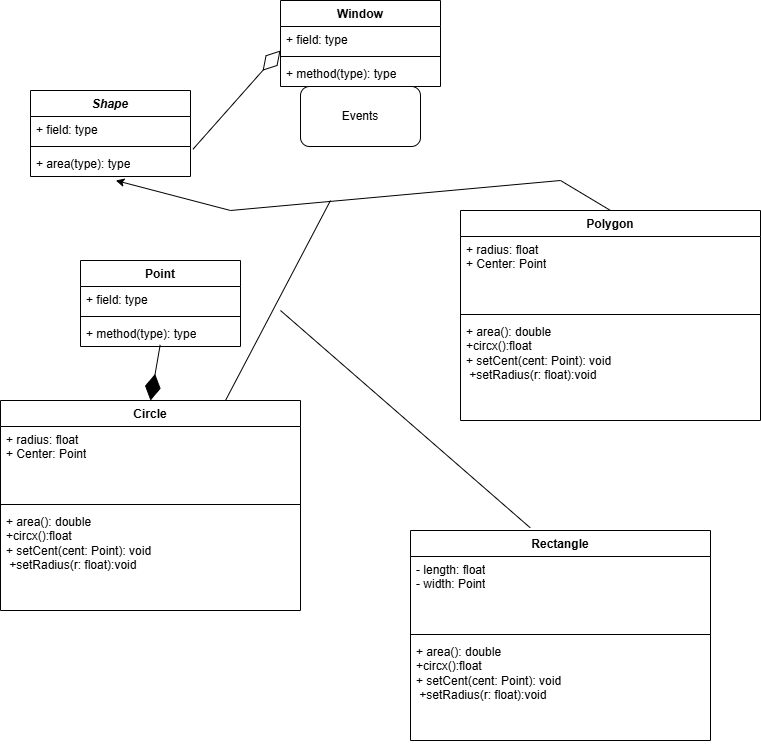

The diagram above was exported from draw.io. Its source (the exported page's mxGraphModel, read from the mxfile embedded in the PNG):
<mxGraphModel dx="1042" dy="561" grid="1" gridSize="10" guides="1" tooltips="1" connect="1" arrows="1" fold="1" page="1" pageScale="1" pageWidth="850" pageHeight="1100" math="0" shadow="0">
  <root>
    <mxCell id="0" />
    <mxCell id="1" parent="0" />
    <mxCell id="9zOo7SEA6B7sxuyQujt6-5" parent="1" style="swimlane;fontStyle=1;align=center;verticalAlign=top;childLayout=stackLayout;horizontal=1;startSize=26;horizontalStack=0;resizeParent=1;resizeParentMax=0;resizeLast=0;collapsible=1;marginBottom=0;whiteSpace=wrap;html=1;" value="&lt;i&gt;Shape&lt;/i&gt;" vertex="1">
      <mxGeometry height="86" width="160" x="60" y="180" as="geometry" />
    </mxCell>
    <mxCell id="9zOo7SEA6B7sxuyQujt6-6" parent="9zOo7SEA6B7sxuyQujt6-5" style="text;strokeColor=none;fillColor=none;align=left;verticalAlign=top;spacingLeft=4;spacingRight=4;overflow=hidden;rotatable=0;points=[[0,0.5],[1,0.5]];portConstraint=eastwest;whiteSpace=wrap;html=1;" value="+ field: type" vertex="1">
      <mxGeometry height="26" width="160" y="26" as="geometry" />
    </mxCell>
    <mxCell id="9zOo7SEA6B7sxuyQujt6-7" parent="9zOo7SEA6B7sxuyQujt6-5" style="line;strokeWidth=1;fillColor=none;align=left;verticalAlign=middle;spacingTop=-1;spacingLeft=3;spacingRight=3;rotatable=0;labelPosition=right;points=[];portConstraint=eastwest;strokeColor=inherit;" value="" vertex="1">
      <mxGeometry height="8" width="160" y="52" as="geometry" />
    </mxCell>
    <mxCell id="9zOo7SEA6B7sxuyQujt6-8" parent="9zOo7SEA6B7sxuyQujt6-5" style="text;strokeColor=none;fillColor=none;align=left;verticalAlign=top;spacingLeft=4;spacingRight=4;overflow=hidden;rotatable=0;points=[[0,0.5],[1,0.5]];portConstraint=eastwest;whiteSpace=wrap;html=1;" value="+ area(type): type" vertex="1">
      <mxGeometry height="26" width="160" y="60" as="geometry" />
    </mxCell>
    <mxCell id="9zOo7SEA6B7sxuyQujt6-9" parent="1" style="swimlane;fontStyle=1;align=center;verticalAlign=top;childLayout=stackLayout;horizontal=1;startSize=26;horizontalStack=0;resizeParent=1;resizeParentMax=0;resizeLast=0;collapsible=1;marginBottom=0;whiteSpace=wrap;html=1;" value="Circle" vertex="1">
      <mxGeometry height="210" width="300" x="30" y="490" as="geometry" />
    </mxCell>
    <mxCell id="9zOo7SEA6B7sxuyQujt6-10" parent="9zOo7SEA6B7sxuyQujt6-9" style="text;strokeColor=none;fillColor=none;align=left;verticalAlign=top;spacingLeft=4;spacingRight=4;overflow=hidden;rotatable=0;points=[[0,0.5],[1,0.5]];portConstraint=eastwest;whiteSpace=wrap;html=1;" value="+ radius: float&lt;div&gt;+ Center: Point&lt;/div&gt;" vertex="1">
      <mxGeometry height="74" width="300" y="26" as="geometry" />
    </mxCell>
    <mxCell id="9zOo7SEA6B7sxuyQujt6-11" parent="9zOo7SEA6B7sxuyQujt6-9" style="line;strokeWidth=1;fillColor=none;align=left;verticalAlign=middle;spacingTop=-1;spacingLeft=3;spacingRight=3;rotatable=0;labelPosition=right;points=[];portConstraint=eastwest;strokeColor=inherit;" value="" vertex="1">
      <mxGeometry height="8" width="300" y="100" as="geometry" />
    </mxCell>
    <mxCell id="9zOo7SEA6B7sxuyQujt6-12" parent="9zOo7SEA6B7sxuyQujt6-9" style="text;strokeColor=none;fillColor=none;align=left;verticalAlign=top;spacingLeft=4;spacingRight=4;overflow=hidden;rotatable=0;points=[[0,0.5],[1,0.5]];portConstraint=eastwest;whiteSpace=wrap;html=1;" value="+ area(): double&lt;div&gt;+circx():float&lt;br&gt;+ setCent(cent: Point): void&lt;/div&gt;&lt;div&gt;&amp;nbsp;+setRadius(r: float):void&lt;/div&gt;&lt;div&gt;&lt;br&gt;&lt;/div&gt;" vertex="1">
      <mxGeometry height="102" width="300" y="108" as="geometry" />
    </mxCell>
    <mxCell id="9zOo7SEA6B7sxuyQujt6-13" parent="1" style="swimlane;fontStyle=1;align=center;verticalAlign=top;childLayout=stackLayout;horizontal=1;startSize=26;horizontalStack=0;resizeParent=1;resizeParentMax=0;resizeLast=0;collapsible=1;marginBottom=0;whiteSpace=wrap;html=1;" value="Window" vertex="1">
      <mxGeometry height="86" width="160" x="310" y="90" as="geometry" />
    </mxCell>
    <mxCell id="9zOo7SEA6B7sxuyQujt6-14" parent="9zOo7SEA6B7sxuyQujt6-13" style="text;strokeColor=none;fillColor=none;align=left;verticalAlign=top;spacingLeft=4;spacingRight=4;overflow=hidden;rotatable=0;points=[[0,0.5],[1,0.5]];portConstraint=eastwest;whiteSpace=wrap;html=1;" value="+ field: type" vertex="1">
      <mxGeometry height="26" width="160" y="26" as="geometry" />
    </mxCell>
    <mxCell id="9zOo7SEA6B7sxuyQujt6-15" parent="9zOo7SEA6B7sxuyQujt6-13" style="line;strokeWidth=1;fillColor=none;align=left;verticalAlign=middle;spacingTop=-1;spacingLeft=3;spacingRight=3;rotatable=0;labelPosition=right;points=[];portConstraint=eastwest;strokeColor=inherit;" value="" vertex="1">
      <mxGeometry height="8" width="160" y="52" as="geometry" />
    </mxCell>
    <mxCell id="9zOo7SEA6B7sxuyQujt6-16" parent="9zOo7SEA6B7sxuyQujt6-13" style="text;strokeColor=none;fillColor=none;align=left;verticalAlign=top;spacingLeft=4;spacingRight=4;overflow=hidden;rotatable=0;points=[[0,0.5],[1,0.5]];portConstraint=eastwest;whiteSpace=wrap;html=1;" value="+ method(type): type" vertex="1">
      <mxGeometry height="26" width="160" y="60" as="geometry" />
    </mxCell>
    <mxCell id="9zOo7SEA6B7sxuyQujt6-18" edge="1" parent="1" source="9zOo7SEA6B7sxuyQujt6-8" style="endArrow=diamondThin;endFill=0;endSize=24;html=1;rounded=0;exitX=1.015;exitY=-0.046;exitDx=0;exitDy=0;exitPerimeter=0;entryX=0;entryY=0.923;entryDx=0;entryDy=0;entryPerimeter=0;" target="9zOo7SEA6B7sxuyQujt6-14" value="">
      <mxGeometry relative="1" width="160" as="geometry">
        <mxPoint x="180" y="290" as="sourcePoint" />
        <mxPoint x="340" y="290" as="targetPoint" />
      </mxGeometry>
    </mxCell>
    <mxCell id="9zOo7SEA6B7sxuyQujt6-19" parent="1" style="swimlane;fontStyle=1;align=center;verticalAlign=top;childLayout=stackLayout;horizontal=1;startSize=26;horizontalStack=0;resizeParent=1;resizeParentMax=0;resizeLast=0;collapsible=1;marginBottom=0;whiteSpace=wrap;html=1;" value="Point" vertex="1">
      <mxGeometry height="86" width="160" x="110" y="350" as="geometry" />
    </mxCell>
    <mxCell id="9zOo7SEA6B7sxuyQujt6-20" parent="9zOo7SEA6B7sxuyQujt6-19" style="text;strokeColor=none;fillColor=none;align=left;verticalAlign=top;spacingLeft=4;spacingRight=4;overflow=hidden;rotatable=0;points=[[0,0.5],[1,0.5]];portConstraint=eastwest;whiteSpace=wrap;html=1;" value="+ field: type" vertex="1">
      <mxGeometry height="26" width="160" y="26" as="geometry" />
    </mxCell>
    <mxCell id="9zOo7SEA6B7sxuyQujt6-21" parent="9zOo7SEA6B7sxuyQujt6-19" style="line;strokeWidth=1;fillColor=none;align=left;verticalAlign=middle;spacingTop=-1;spacingLeft=3;spacingRight=3;rotatable=0;labelPosition=right;points=[];portConstraint=eastwest;strokeColor=inherit;" value="" vertex="1">
      <mxGeometry height="8" width="160" y="52" as="geometry" />
    </mxCell>
    <mxCell id="9zOo7SEA6B7sxuyQujt6-22" parent="9zOo7SEA6B7sxuyQujt6-19" style="text;strokeColor=none;fillColor=none;align=left;verticalAlign=top;spacingLeft=4;spacingRight=4;overflow=hidden;rotatable=0;points=[[0,0.5],[1,0.5]];portConstraint=eastwest;whiteSpace=wrap;html=1;" value="+ method(type): type" vertex="1">
      <mxGeometry height="26" width="160" y="60" as="geometry" />
    </mxCell>
    <mxCell id="9zOo7SEA6B7sxuyQujt6-23" edge="1" parent="1" source="9zOo7SEA6B7sxuyQujt6-22" style="endArrow=diamondThin;endFill=1;endSize=24;html=1;rounded=0;exitX=0.498;exitY=0.938;exitDx=0;exitDy=0;exitPerimeter=0;entryX=0.5;entryY=0;entryDx=0;entryDy=0;" target="9zOo7SEA6B7sxuyQujt6-9" value="">
      <mxGeometry relative="1" width="160" as="geometry">
        <mxPoint x="310" y="380" as="sourcePoint" />
        <mxPoint x="170" y="460" as="targetPoint" />
      </mxGeometry>
    </mxCell>
    <mxCell id="9zOo7SEA6B7sxuyQujt6-24" parent="1" style="rounded=1;whiteSpace=wrap;html=1;" value="Events" vertex="1">
      <mxGeometry height="60" width="120" x="330" y="176" as="geometry" />
    </mxCell>
    <mxCell id="9zOo7SEA6B7sxuyQujt6-29" parent="1" style="swimlane;fontStyle=1;align=center;verticalAlign=top;childLayout=stackLayout;horizontal=1;startSize=26;horizontalStack=0;resizeParent=1;resizeParentMax=0;resizeLast=0;collapsible=1;marginBottom=0;whiteSpace=wrap;html=1;" value="Polygon" vertex="1">
      <mxGeometry height="210" width="300" x="490" y="300" as="geometry" />
    </mxCell>
    <mxCell id="9zOo7SEA6B7sxuyQujt6-30" parent="9zOo7SEA6B7sxuyQujt6-29" style="text;strokeColor=none;fillColor=none;align=left;verticalAlign=top;spacingLeft=4;spacingRight=4;overflow=hidden;rotatable=0;points=[[0,0.5],[1,0.5]];portConstraint=eastwest;whiteSpace=wrap;html=1;" value="+ radius: float&lt;div&gt;+ Center: Point&lt;/div&gt;" vertex="1">
      <mxGeometry height="74" width="300" y="26" as="geometry" />
    </mxCell>
    <mxCell id="9zOo7SEA6B7sxuyQujt6-31" parent="9zOo7SEA6B7sxuyQujt6-29" style="line;strokeWidth=1;fillColor=none;align=left;verticalAlign=middle;spacingTop=-1;spacingLeft=3;spacingRight=3;rotatable=0;labelPosition=right;points=[];portConstraint=eastwest;strokeColor=inherit;" value="" vertex="1">
      <mxGeometry height="8" width="300" y="100" as="geometry" />
    </mxCell>
    <mxCell id="9zOo7SEA6B7sxuyQujt6-32" parent="9zOo7SEA6B7sxuyQujt6-29" style="text;strokeColor=none;fillColor=none;align=left;verticalAlign=top;spacingLeft=4;spacingRight=4;overflow=hidden;rotatable=0;points=[[0,0.5],[1,0.5]];portConstraint=eastwest;whiteSpace=wrap;html=1;" value="+ area(): double&lt;div&gt;+circx():float&lt;br&gt;+ setCent(cent: Point): void&lt;/div&gt;&lt;div&gt;&amp;nbsp;+setRadius(r: float):void&lt;/div&gt;&lt;div&gt;&lt;br&gt;&lt;/div&gt;" vertex="1">
      <mxGeometry height="102" width="300" y="108" as="geometry" />
    </mxCell>
    <mxCell id="9zOo7SEA6B7sxuyQujt6-25" parent="1" style="swimlane;fontStyle=1;align=center;verticalAlign=top;childLayout=stackLayout;horizontal=1;startSize=26;horizontalStack=0;resizeParent=1;resizeParentMax=0;resizeLast=0;collapsible=1;marginBottom=0;whiteSpace=wrap;html=1;" value="Rectangle" vertex="1">
      <mxGeometry height="210" width="300" x="440" y="620" as="geometry" />
    </mxCell>
    <mxCell id="9zOo7SEA6B7sxuyQujt6-26" parent="9zOo7SEA6B7sxuyQujt6-25" style="text;strokeColor=none;fillColor=none;align=left;verticalAlign=top;spacingLeft=4;spacingRight=4;overflow=hidden;rotatable=0;points=[[0,0.5],[1,0.5]];portConstraint=eastwest;whiteSpace=wrap;html=1;" value="- length: float&lt;div&gt;- width: Point&lt;/div&gt;" vertex="1">
      <mxGeometry height="74" width="300" y="26" as="geometry" />
    </mxCell>
    <mxCell id="9zOo7SEA6B7sxuyQujt6-27" parent="9zOo7SEA6B7sxuyQujt6-25" style="line;strokeWidth=1;fillColor=none;align=left;verticalAlign=middle;spacingTop=-1;spacingLeft=3;spacingRight=3;rotatable=0;labelPosition=right;points=[];portConstraint=eastwest;strokeColor=inherit;" value="" vertex="1">
      <mxGeometry height="8" width="300" y="100" as="geometry" />
    </mxCell>
    <mxCell id="9zOo7SEA6B7sxuyQujt6-28" parent="9zOo7SEA6B7sxuyQujt6-25" style="text;strokeColor=none;fillColor=none;align=left;verticalAlign=top;spacingLeft=4;spacingRight=4;overflow=hidden;rotatable=0;points=[[0,0.5],[1,0.5]];portConstraint=eastwest;whiteSpace=wrap;html=1;" value="+ area(): double&lt;div&gt;+circx():float&lt;br&gt;+ setCent(cent: Point): void&lt;/div&gt;&lt;div&gt;&amp;nbsp;+setRadius(r: float):void&lt;/div&gt;&lt;div&gt;&lt;br&gt;&lt;/div&gt;" vertex="1">
      <mxGeometry height="102" width="300" y="108" as="geometry" />
    </mxCell>
    <mxCell id="9zOo7SEA6B7sxuyQujt6-33" edge="1" parent="1" style="endArrow=classic;html=1;rounded=0;entryX=0.533;entryY=1.154;entryDx=0;entryDy=0;entryPerimeter=0;" target="9zOo7SEA6B7sxuyQujt6-8" value="">
      <mxGeometry height="50" relative="1" width="50" as="geometry">
        <mxPoint x="260" y="300" as="sourcePoint" />
        <mxPoint x="610" y="260" as="targetPoint" />
      </mxGeometry>
    </mxCell>
    <mxCell id="9zOo7SEA6B7sxuyQujt6-34" edge="1" parent="1" source="9zOo7SEA6B7sxuyQujt6-29" style="endArrow=none;html=1;rounded=0;exitX=0.5;exitY=0;exitDx=0;exitDy=0;" value="">
      <mxGeometry height="50" relative="1" width="50" as="geometry">
        <mxPoint x="540" y="320" as="sourcePoint" />
        <mxPoint x="590" y="270" as="targetPoint" />
      </mxGeometry>
    </mxCell>
    <mxCell id="9zOo7SEA6B7sxuyQujt6-35" edge="1" parent="1" source="9zOo7SEA6B7sxuyQujt6-9" style="endArrow=none;html=1;rounded=0;exitX=0.75;exitY=0;exitDx=0;exitDy=0;" value="">
      <mxGeometry height="50" relative="1" width="50" as="geometry">
        <mxPoint x="310" y="350" as="sourcePoint" />
        <mxPoint x="360" y="290" as="targetPoint" />
      </mxGeometry>
    </mxCell>
    <mxCell id="9zOo7SEA6B7sxuyQujt6-36" edge="1" parent="1" style="endArrow=none;html=1;rounded=0;" value="">
      <mxGeometry height="50" relative="1" width="50" as="geometry">
        <mxPoint x="260" y="300" as="sourcePoint" />
        <mxPoint x="590" y="270" as="targetPoint" />
      </mxGeometry>
    </mxCell>
    <mxCell id="9zOo7SEA6B7sxuyQujt6-37" edge="1" parent="1" source="9zOo7SEA6B7sxuyQujt6-25" style="endArrow=none;html=1;rounded=0;exitX=0.399;exitY=-0.013;exitDx=0;exitDy=0;exitPerimeter=0;" value="">
      <mxGeometry height="50" relative="1" width="50" as="geometry">
        <mxPoint x="350" y="510" as="sourcePoint" />
        <mxPoint x="310" y="400" as="targetPoint" />
      </mxGeometry>
    </mxCell>
  </root>
</mxGraphModel>